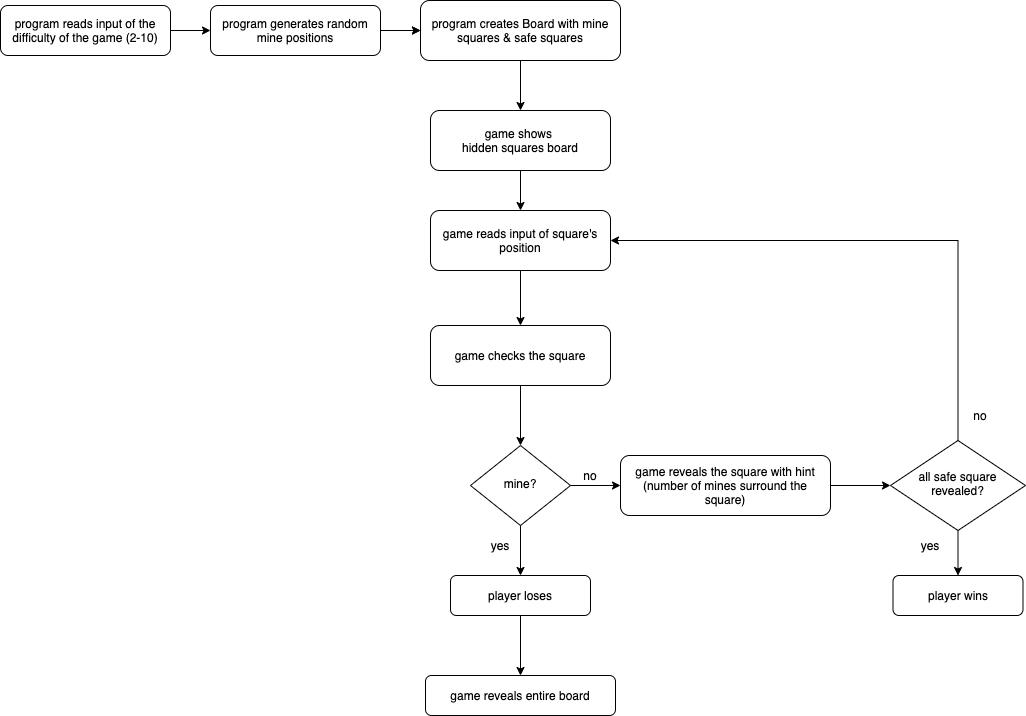

The diagram above was exported from draw.io. Its source (the exported page's mxGraphModel, read from the mxfile embedded in the PNG):
<mxGraphModel dx="2900" dy="1012" grid="1" gridSize="10" guides="1" tooltips="1" connect="1" arrows="1" fold="1" page="1" pageScale="1" pageWidth="827" pageHeight="1169" math="0" shadow="0">
  <root>
    <mxCell id="WIyWlLk6GJQsqaUBKTNV-0" />
    <mxCell id="WIyWlLk6GJQsqaUBKTNV-1" parent="WIyWlLk6GJQsqaUBKTNV-0" />
    <mxCell id="_qE6X6VvynhhkpeKNMRu-102" value="" style="edgeStyle=orthogonalEdgeStyle;rounded=0;orthogonalLoop=1;jettySize=auto;html=1;" parent="WIyWlLk6GJQsqaUBKTNV-1" source="_qE6X6VvynhhkpeKNMRu-51" target="_qE6X6VvynhhkpeKNMRu-56" edge="1">
      <mxGeometry relative="1" as="geometry" />
    </mxCell>
    <mxCell id="_qE6X6VvynhhkpeKNMRu-51" value="program generates random mine positions" style="rounded=1;whiteSpace=wrap;html=1;fontSize=12;glass=0;strokeWidth=1;shadow=0;" parent="WIyWlLk6GJQsqaUBKTNV-1" vertex="1">
      <mxGeometry x="-120" y="1160" width="170" height="50" as="geometry" />
    </mxCell>
    <mxCell id="_qE6X6VvynhhkpeKNMRu-52" value="" style="edgeStyle=orthogonalEdgeStyle;rounded=0;orthogonalLoop=1;jettySize=auto;html=1;" parent="WIyWlLk6GJQsqaUBKTNV-1" target="_qE6X6VvynhhkpeKNMRu-56" edge="1">
      <mxGeometry relative="1" as="geometry">
        <mxPoint x="50" y="1185" as="sourcePoint" />
      </mxGeometry>
    </mxCell>
    <mxCell id="_qE6X6VvynhhkpeKNMRu-55" value="" style="edgeStyle=orthogonalEdgeStyle;rounded=0;orthogonalLoop=1;jettySize=auto;html=1;" parent="WIyWlLk6GJQsqaUBKTNV-1" source="_qE6X6VvynhhkpeKNMRu-56" target="_qE6X6VvynhhkpeKNMRu-60" edge="1">
      <mxGeometry relative="1" as="geometry" />
    </mxCell>
    <mxCell id="_qE6X6VvynhhkpeKNMRu-56" value="program creates Board with mine squares &amp;amp; safe squares" style="rounded=1;whiteSpace=wrap;html=1;fontSize=12;glass=0;strokeWidth=1;shadow=0;" parent="WIyWlLk6GJQsqaUBKTNV-1" vertex="1">
      <mxGeometry x="90" y="1155" width="200" height="60" as="geometry" />
    </mxCell>
    <mxCell id="_qE6X6VvynhhkpeKNMRu-59" value="" style="edgeStyle=orthogonalEdgeStyle;rounded=0;orthogonalLoop=1;jettySize=auto;html=1;" parent="WIyWlLk6GJQsqaUBKTNV-1" source="_qE6X6VvynhhkpeKNMRu-60" target="_qE6X6VvynhhkpeKNMRu-62" edge="1">
      <mxGeometry relative="1" as="geometry" />
    </mxCell>
    <mxCell id="_qE6X6VvynhhkpeKNMRu-60" value="game shows &lt;br&gt;hidden squares board" style="rounded=1;whiteSpace=wrap;html=1;fontSize=12;glass=0;strokeWidth=1;shadow=0;" parent="WIyWlLk6GJQsqaUBKTNV-1" vertex="1">
      <mxGeometry x="100" y="1265" width="180" height="60" as="geometry" />
    </mxCell>
    <mxCell id="_qE6X6VvynhhkpeKNMRu-95" style="edgeStyle=orthogonalEdgeStyle;rounded=0;orthogonalLoop=1;jettySize=auto;html=1;entryX=0.5;entryY=0;entryDx=0;entryDy=0;" parent="WIyWlLk6GJQsqaUBKTNV-1" source="_qE6X6VvynhhkpeKNMRu-62" target="_qE6X6VvynhhkpeKNMRu-77" edge="1">
      <mxGeometry relative="1" as="geometry" />
    </mxCell>
    <mxCell id="_qE6X6VvynhhkpeKNMRu-62" value="game reads input of square's position" style="rounded=1;whiteSpace=wrap;html=1;fontSize=12;glass=0;strokeWidth=1;shadow=0;" parent="WIyWlLk6GJQsqaUBKTNV-1" vertex="1">
      <mxGeometry x="100" y="1365" width="180" height="60" as="geometry" />
    </mxCell>
    <mxCell id="_qE6X6VvynhhkpeKNMRu-66" value="" style="edgeStyle=orthogonalEdgeStyle;rounded=0;orthogonalLoop=1;jettySize=auto;html=1;" parent="WIyWlLk6GJQsqaUBKTNV-1" source="_qE6X6VvynhhkpeKNMRu-67" target="_qE6X6VvynhhkpeKNMRu-91" edge="1">
      <mxGeometry relative="1" as="geometry" />
    </mxCell>
    <mxCell id="_qE6X6VvynhhkpeKNMRu-67" value="player loses" style="rounded=1;whiteSpace=wrap;html=1;fontSize=12;glass=0;strokeWidth=1;shadow=0;" parent="WIyWlLk6GJQsqaUBKTNV-1" vertex="1">
      <mxGeometry x="120" y="1730" width="140" height="40" as="geometry" />
    </mxCell>
    <mxCell id="_qE6X6VvynhhkpeKNMRu-76" value="" style="edgeStyle=orthogonalEdgeStyle;rounded=0;orthogonalLoop=1;jettySize=auto;html=1;" parent="WIyWlLk6GJQsqaUBKTNV-1" source="_qE6X6VvynhhkpeKNMRu-77" target="_qE6X6VvynhhkpeKNMRu-80" edge="1">
      <mxGeometry relative="1" as="geometry" />
    </mxCell>
    <mxCell id="_qE6X6VvynhhkpeKNMRu-77" value="game checks the square" style="rounded=1;whiteSpace=wrap;html=1;fontSize=12;glass=0;strokeWidth=1;shadow=0;" parent="WIyWlLk6GJQsqaUBKTNV-1" vertex="1">
      <mxGeometry x="100" y="1480" width="180" height="60" as="geometry" />
    </mxCell>
    <mxCell id="_qE6X6VvynhhkpeKNMRu-79" style="edgeStyle=orthogonalEdgeStyle;rounded=0;orthogonalLoop=1;jettySize=auto;html=1;" parent="WIyWlLk6GJQsqaUBKTNV-1" source="_qE6X6VvynhhkpeKNMRu-80" target="_qE6X6VvynhhkpeKNMRu-67" edge="1">
      <mxGeometry relative="1" as="geometry" />
    </mxCell>
    <mxCell id="u6LctdlVwyqg0M2n-dZP-1" value="" style="edgeStyle=orthogonalEdgeStyle;rounded=0;orthogonalLoop=1;jettySize=auto;html=1;" edge="1" parent="WIyWlLk6GJQsqaUBKTNV-1" source="_qE6X6VvynhhkpeKNMRu-80" target="_qE6X6VvynhhkpeKNMRu-87">
      <mxGeometry relative="1" as="geometry" />
    </mxCell>
    <mxCell id="_qE6X6VvynhhkpeKNMRu-80" value="mine?" style="rhombus;whiteSpace=wrap;html=1;shadow=0;fontFamily=Helvetica;fontSize=12;align=center;strokeWidth=1;spacing=6;spacingTop=-4;" parent="WIyWlLk6GJQsqaUBKTNV-1" vertex="1">
      <mxGeometry x="140" y="1600" width="100" height="80" as="geometry" />
    </mxCell>
    <mxCell id="_qE6X6VvynhhkpeKNMRu-81" value="yes" style="text;html=1;strokeColor=none;fillColor=none;align=center;verticalAlign=middle;whiteSpace=wrap;rounded=0;" parent="WIyWlLk6GJQsqaUBKTNV-1" vertex="1">
      <mxGeometry x="150" y="1690" width="40" height="20" as="geometry" />
    </mxCell>
    <mxCell id="_qE6X6VvynhhkpeKNMRu-101" value="" style="edgeStyle=orthogonalEdgeStyle;rounded=0;orthogonalLoop=1;jettySize=auto;html=1;" parent="WIyWlLk6GJQsqaUBKTNV-1" source="_qE6X6VvynhhkpeKNMRu-84" target="_qE6X6VvynhhkpeKNMRu-90" edge="1">
      <mxGeometry relative="1" as="geometry" />
    </mxCell>
    <mxCell id="_qE6X6VvynhhkpeKNMRu-84" value="all safe square revealed?" style="rhombus;whiteSpace=wrap;html=1;shadow=0;fontFamily=Helvetica;fontSize=12;align=center;strokeWidth=1;spacing=6;spacingTop=-4;" parent="WIyWlLk6GJQsqaUBKTNV-1" vertex="1">
      <mxGeometry x="560" y="1595" width="135" height="90" as="geometry" />
    </mxCell>
    <mxCell id="_qE6X6VvynhhkpeKNMRu-85" value="no" style="text;html=1;strokeColor=none;fillColor=none;align=center;verticalAlign=middle;whiteSpace=wrap;rounded=0;" parent="WIyWlLk6GJQsqaUBKTNV-1" vertex="1">
      <mxGeometry x="240" y="1620" width="40" height="20" as="geometry" />
    </mxCell>
    <mxCell id="_qE6X6VvynhhkpeKNMRu-90" value="player wins" style="rounded=1;whiteSpace=wrap;html=1;fontSize=12;glass=0;strokeWidth=1;shadow=0;" parent="WIyWlLk6GJQsqaUBKTNV-1" vertex="1">
      <mxGeometry x="562.5" y="1730" width="130" height="40" as="geometry" />
    </mxCell>
    <mxCell id="_qE6X6VvynhhkpeKNMRu-91" value="game reveals entire board" style="rounded=1;whiteSpace=wrap;html=1;fontSize=12;glass=0;strokeWidth=1;shadow=0;" parent="WIyWlLk6GJQsqaUBKTNV-1" vertex="1">
      <mxGeometry x="95" y="1830" width="190" height="40" as="geometry" />
    </mxCell>
    <mxCell id="_qE6X6VvynhhkpeKNMRu-100" style="edgeStyle=orthogonalEdgeStyle;rounded=0;orthogonalLoop=1;jettySize=auto;html=1;entryX=1;entryY=0.5;entryDx=0;entryDy=0;exitX=0.5;exitY=0;exitDx=0;exitDy=0;" parent="WIyWlLk6GJQsqaUBKTNV-1" source="_qE6X6VvynhhkpeKNMRu-84" target="_qE6X6VvynhhkpeKNMRu-62" edge="1">
      <mxGeometry relative="1" as="geometry">
        <Array as="points">
          <mxPoint x="628" y="1395" />
        </Array>
        <mxPoint x="570" y="1480" as="sourcePoint" />
      </mxGeometry>
    </mxCell>
    <mxCell id="u6LctdlVwyqg0M2n-dZP-2" value="" style="edgeStyle=orthogonalEdgeStyle;rounded=0;orthogonalLoop=1;jettySize=auto;html=1;" edge="1" parent="WIyWlLk6GJQsqaUBKTNV-1" source="_qE6X6VvynhhkpeKNMRu-87" target="_qE6X6VvynhhkpeKNMRu-84">
      <mxGeometry relative="1" as="geometry" />
    </mxCell>
    <mxCell id="_qE6X6VvynhhkpeKNMRu-87" value="game reveals the square with hint (number of mines surround the square)" style="rounded=1;whiteSpace=wrap;html=1;fontSize=12;glass=0;strokeWidth=1;shadow=0;" parent="WIyWlLk6GJQsqaUBKTNV-1" vertex="1">
      <mxGeometry x="290" y="1610" width="210" height="60" as="geometry" />
    </mxCell>
    <mxCell id="_qE6X6VvynhhkpeKNMRu-103" value="no" style="text;html=1;strokeColor=none;fillColor=none;align=center;verticalAlign=middle;whiteSpace=wrap;rounded=0;" parent="WIyWlLk6GJQsqaUBKTNV-1" vertex="1">
      <mxGeometry x="630" y="1560" width="40" height="20" as="geometry" />
    </mxCell>
    <mxCell id="_qE6X6VvynhhkpeKNMRu-104" value="yes" style="text;html=1;strokeColor=none;fillColor=none;align=center;verticalAlign=middle;whiteSpace=wrap;rounded=0;" parent="WIyWlLk6GJQsqaUBKTNV-1" vertex="1">
      <mxGeometry x="580" y="1690" width="40" height="20" as="geometry" />
    </mxCell>
    <mxCell id="_qE6X6VvynhhkpeKNMRu-106" value="" style="edgeStyle=orthogonalEdgeStyle;rounded=0;orthogonalLoop=1;jettySize=auto;html=1;" parent="WIyWlLk6GJQsqaUBKTNV-1" source="_qE6X6VvynhhkpeKNMRu-105" target="_qE6X6VvynhhkpeKNMRu-51" edge="1">
      <mxGeometry relative="1" as="geometry" />
    </mxCell>
    <mxCell id="_qE6X6VvynhhkpeKNMRu-105" value="program reads input of the difficulty of the game (2-10)" style="rounded=1;whiteSpace=wrap;html=1;fontSize=12;glass=0;strokeWidth=1;shadow=0;" parent="WIyWlLk6GJQsqaUBKTNV-1" vertex="1">
      <mxGeometry x="-330" y="1160" width="170" height="50" as="geometry" />
    </mxCell>
  </root>
</mxGraphModel>